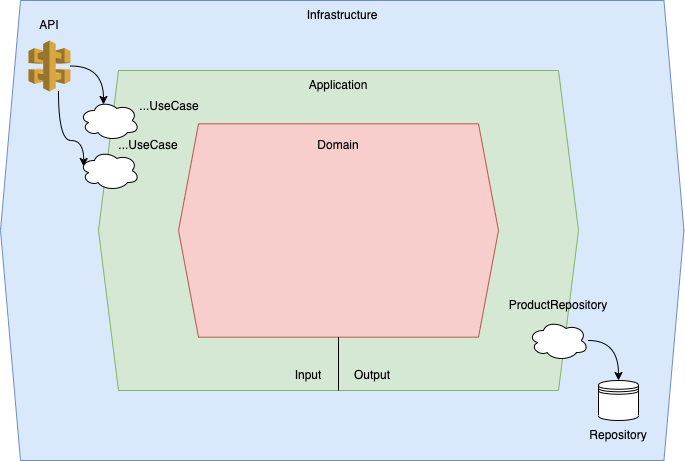

The diagram above was exported from draw.io. Its source (the exported page's mxGraphModel, read from the mxfile embedded in the PNG):
<mxGraphModel dx="954" dy="567" grid="1" gridSize="10" guides="1" tooltips="1" connect="1" arrows="1" fold="1" page="1" pageScale="1" pageWidth="827" pageHeight="1169" math="0" shadow="0">
  <root>
    <mxCell id="0" />
    <mxCell id="1" parent="0" />
    <mxCell id="ZtvEDW7O0EO66JtbAlI0-21" value="" style="shape=hexagon;perimeter=hexagonPerimeter2;whiteSpace=wrap;html=1;fixedSize=1;fillColor=#dae8fc;strokeColor=#6c8ebf;" vertex="1" parent="1">
      <mxGeometry x="72" y="70" width="683.44" height="460" as="geometry" />
    </mxCell>
    <mxCell id="ZtvEDW7O0EO66JtbAlI0-1" value="" style="shape=hexagon;perimeter=hexagonPerimeter2;whiteSpace=wrap;html=1;fixedSize=1;fillColor=#d5e8d4;strokeColor=#82b366;" vertex="1" parent="1">
      <mxGeometry x="169.99" y="139.99" width="480.02" height="320.01" as="geometry" />
    </mxCell>
    <mxCell id="ZtvEDW7O0EO66JtbAlI0-2" value="" style="shape=hexagon;perimeter=hexagonPerimeter2;whiteSpace=wrap;html=1;fixedSize=1;fillColor=#f8cecc;strokeColor=#b85450;" vertex="1" parent="1">
      <mxGeometry x="250" y="193.33" width="320" height="213.33" as="geometry" />
    </mxCell>
    <mxCell id="ZtvEDW7O0EO66JtbAlI0-3" value="Domain" style="text;strokeColor=none;align=center;fillColor=none;html=1;verticalAlign=middle;whiteSpace=wrap;rounded=0;" vertex="1" parent="1">
      <mxGeometry x="380" y="200" width="60" height="30" as="geometry" />
    </mxCell>
    <mxCell id="ZtvEDW7O0EO66JtbAlI0-5" value="Application" style="text;strokeColor=none;align=center;fillColor=none;html=1;verticalAlign=middle;whiteSpace=wrap;rounded=0;" vertex="1" parent="1">
      <mxGeometry x="380" y="139.99" width="60" height="30" as="geometry" />
    </mxCell>
    <mxCell id="ZtvEDW7O0EO66JtbAlI0-6" value="" style="shape=datastore;whiteSpace=wrap;html=1;" vertex="1" parent="1">
      <mxGeometry x="670" y="450" width="40" height="40" as="geometry" />
    </mxCell>
    <mxCell id="ZtvEDW7O0EO66JtbAlI0-12" value="" style="edgeStyle=orthogonalEdgeStyle;orthogonalLoop=1;jettySize=auto;html=1;curved=1;" edge="1" parent="1" source="ZtvEDW7O0EO66JtbAlI0-7" target="ZtvEDW7O0EO66JtbAlI0-6">
      <mxGeometry relative="1" as="geometry" />
    </mxCell>
    <mxCell id="ZtvEDW7O0EO66JtbAlI0-7" value="" style="ellipse;shape=cloud;whiteSpace=wrap;html=1;" vertex="1" parent="1">
      <mxGeometry x="600" y="390" width="60" height="40" as="geometry" />
    </mxCell>
    <mxCell id="ZtvEDW7O0EO66JtbAlI0-9" value="" style="ellipse;shape=cloud;whiteSpace=wrap;html=1;" vertex="1" parent="1">
      <mxGeometry x="150.97" y="169.99" width="60" height="40" as="geometry" />
    </mxCell>
    <mxCell id="ZtvEDW7O0EO66JtbAlI0-30" style="edgeStyle=orthogonalEdgeStyle;orthogonalLoop=1;jettySize=auto;html=1;entryX=0.4;entryY=0.1;entryDx=0;entryDy=0;entryPerimeter=0;curved=1;" edge="1" parent="1" source="ZtvEDW7O0EO66JtbAlI0-10" target="ZtvEDW7O0EO66JtbAlI0-9">
      <mxGeometry relative="1" as="geometry" />
    </mxCell>
    <mxCell id="ZtvEDW7O0EO66JtbAlI0-31" style="edgeStyle=orthogonalEdgeStyle;orthogonalLoop=1;jettySize=auto;html=1;entryX=0.07;entryY=0.4;entryDx=0;entryDy=0;entryPerimeter=0;curved=1;" edge="1" parent="1" source="ZtvEDW7O0EO66JtbAlI0-10" target="ZtvEDW7O0EO66JtbAlI0-29">
      <mxGeometry relative="1" as="geometry">
        <Array as="points">
          <mxPoint x="130" y="210" />
          <mxPoint x="155" y="210" />
        </Array>
      </mxGeometry>
    </mxCell>
    <mxCell id="ZtvEDW7O0EO66JtbAlI0-10" value="" style="outlineConnect=0;dashed=0;verticalLabelPosition=bottom;verticalAlign=top;align=center;html=1;shape=mxgraph.aws3.api_gateway;fillColor=#D9A741;gradientColor=none;" vertex="1" parent="1">
      <mxGeometry x="100" y="109.99000000000001" width="41.95" height="51" as="geometry" />
    </mxCell>
    <mxCell id="ZtvEDW7O0EO66JtbAlI0-15" value="API" style="text;strokeColor=none;align=center;fillColor=none;html=1;verticalAlign=middle;whiteSpace=wrap;rounded=0;" vertex="1" parent="1">
      <mxGeometry x="90.97000000000003" y="79.99000000000001" width="60" height="30" as="geometry" />
    </mxCell>
    <mxCell id="ZtvEDW7O0EO66JtbAlI0-16" value="Repository" style="text;strokeColor=none;align=center;fillColor=none;html=1;verticalAlign=middle;whiteSpace=wrap;rounded=0;" vertex="1" parent="1">
      <mxGeometry x="660" y="490" width="60" height="30" as="geometry" />
    </mxCell>
    <mxCell id="ZtvEDW7O0EO66JtbAlI0-23" value="" style="endArrow=none;html=1;rounded=0;exitX=0.5;exitY=1;exitDx=0;exitDy=0;entryX=0.5;entryY=1;entryDx=0;entryDy=0;" edge="1" parent="1" source="ZtvEDW7O0EO66JtbAlI0-1" target="ZtvEDW7O0EO66JtbAlI0-2">
      <mxGeometry width="50" height="50" relative="1" as="geometry">
        <mxPoint x="390" y="320" as="sourcePoint" />
        <mxPoint x="440" y="270" as="targetPoint" />
      </mxGeometry>
    </mxCell>
    <mxCell id="ZtvEDW7O0EO66JtbAlI0-25" value="Output" style="text;strokeColor=none;align=center;fillColor=none;html=1;verticalAlign=middle;whiteSpace=wrap;rounded=0;" vertex="1" parent="1">
      <mxGeometry x="414" y="430" width="60" height="30" as="geometry" />
    </mxCell>
    <mxCell id="ZtvEDW7O0EO66JtbAlI0-26" value="Input" style="text;strokeColor=none;align=center;fillColor=none;html=1;verticalAlign=middle;whiteSpace=wrap;rounded=0;" vertex="1" parent="1">
      <mxGeometry x="350" y="430" width="60" height="30" as="geometry" />
    </mxCell>
    <mxCell id="ZtvEDW7O0EO66JtbAlI0-27" value="ProductRepository" style="text;strokeColor=none;align=center;fillColor=none;html=1;verticalAlign=middle;whiteSpace=wrap;rounded=0;" vertex="1" parent="1">
      <mxGeometry x="600" y="360" width="60" height="30" as="geometry" />
    </mxCell>
    <mxCell id="ZtvEDW7O0EO66JtbAlI0-28" value="...UseCase" style="text;strokeColor=none;align=center;fillColor=none;html=1;verticalAlign=middle;whiteSpace=wrap;rounded=0;" vertex="1" parent="1">
      <mxGeometry x="210.97" y="160.99" width="60" height="30" as="geometry" />
    </mxCell>
    <mxCell id="ZtvEDW7O0EO66JtbAlI0-29" value="" style="ellipse;shape=cloud;whiteSpace=wrap;html=1;" vertex="1" parent="1">
      <mxGeometry x="150.97" y="220" width="60" height="40" as="geometry" />
    </mxCell>
    <mxCell id="ZtvEDW7O0EO66JtbAlI0-33" value="...UseCase" style="text;strokeColor=none;align=center;fillColor=none;html=1;verticalAlign=middle;whiteSpace=wrap;rounded=0;" vertex="1" parent="1">
      <mxGeometry x="190" y="200" width="60" height="30" as="geometry" />
    </mxCell>
    <mxCell id="ZtvEDW7O0EO66JtbAlI0-34" value="Infrastructure" style="text;strokeColor=none;align=center;fillColor=none;html=1;verticalAlign=middle;whiteSpace=wrap;rounded=0;" vertex="1" parent="1">
      <mxGeometry x="383.72" y="70.00000000000001" width="60" height="30" as="geometry" />
    </mxCell>
  </root>
</mxGraphModel>